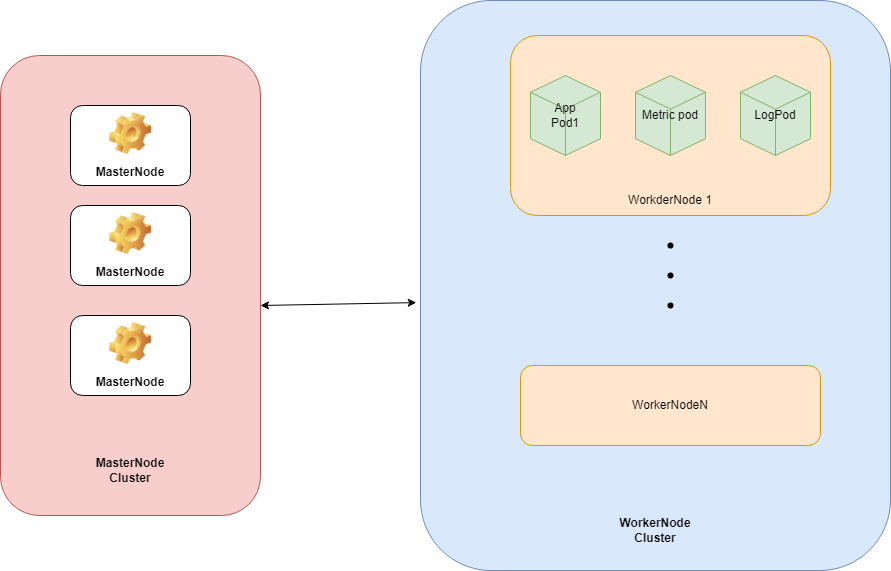

The diagram above was exported from draw.io. Its source (the exported page's mxGraphModel, read from the mxfile embedded in the PNG):
<mxGraphModel dx="1422" dy="762" grid="1" gridSize="10" guides="1" tooltips="1" connect="1" arrows="1" fold="1" page="1" pageScale="1" pageWidth="1600" pageHeight="900" math="0" shadow="0">
  <root>
    <mxCell id="0" />
    <mxCell id="1" parent="0" />
    <mxCell id="mW-WrxpL8vFlVFwK5IOV-12" value="" style="rounded=1;whiteSpace=wrap;html=1;fillColor=#f8cecc;strokeColor=#b85450;" vertex="1" parent="1">
      <mxGeometry x="270" y="170" width="260" height="460" as="geometry" />
    </mxCell>
    <mxCell id="mW-WrxpL8vFlVFwK5IOV-9" value="MasterNode" style="label;whiteSpace=wrap;html=1;align=center;verticalAlign=bottom;spacingLeft=0;spacingBottom=4;imageAlign=center;imageVerticalAlign=top;image=img/clipart/Gear_128x128.png" vertex="1" parent="1">
      <mxGeometry x="340" y="220" width="120" height="80" as="geometry" />
    </mxCell>
    <mxCell id="mW-WrxpL8vFlVFwK5IOV-10" value="MasterNode" style="label;whiteSpace=wrap;html=1;align=center;verticalAlign=bottom;spacingLeft=0;spacingBottom=4;imageAlign=center;imageVerticalAlign=top;image=img/clipart/Gear_128x128.png" vertex="1" parent="1">
      <mxGeometry x="340" y="320" width="120" height="80" as="geometry" />
    </mxCell>
    <mxCell id="mW-WrxpL8vFlVFwK5IOV-11" value="MasterNode" style="label;whiteSpace=wrap;html=1;align=center;verticalAlign=bottom;spacingLeft=0;spacingBottom=4;imageAlign=center;imageVerticalAlign=top;image=img/clipart/Gear_128x128.png" vertex="1" parent="1">
      <mxGeometry x="340" y="430" width="120" height="80" as="geometry" />
    </mxCell>
    <mxCell id="mW-WrxpL8vFlVFwK5IOV-13" value="&lt;b&gt;MasterNode Cluster&lt;/b&gt;" style="text;html=1;strokeColor=none;fillColor=none;align=center;verticalAlign=middle;whiteSpace=wrap;rounded=0;" vertex="1" parent="1">
      <mxGeometry x="345" y="570" width="110" height="30" as="geometry" />
    </mxCell>
    <mxCell id="mW-WrxpL8vFlVFwK5IOV-14" value="" style="rounded=1;whiteSpace=wrap;html=1;fillColor=#dae8fc;strokeColor=#6c8ebf;" vertex="1" parent="1">
      <mxGeometry x="690" y="115" width="470" height="570" as="geometry" />
    </mxCell>
    <mxCell id="mW-WrxpL8vFlVFwK5IOV-16" value="&lt;b&gt;WorkerNode Cluster&lt;/b&gt;" style="text;html=1;strokeColor=none;fillColor=none;align=center;verticalAlign=middle;whiteSpace=wrap;rounded=0;" vertex="1" parent="1">
      <mxGeometry x="870" y="630" width="110" height="30" as="geometry" />
    </mxCell>
    <mxCell id="mW-WrxpL8vFlVFwK5IOV-17" value="" style="rounded=1;whiteSpace=wrap;html=1;fillColor=#ffe6cc;strokeColor=#d79b00;" vertex="1" parent="1">
      <mxGeometry x="780" y="150" width="320" height="180" as="geometry" />
    </mxCell>
    <mxCell id="mW-WrxpL8vFlVFwK5IOV-18" value="WorkerNodeN" style="rounded=1;whiteSpace=wrap;html=1;fillColor=#ffe6cc;strokeColor=#d79b00;" vertex="1" parent="1">
      <mxGeometry x="790" y="480" width="300" height="80" as="geometry" />
    </mxCell>
    <mxCell id="mW-WrxpL8vFlVFwK5IOV-20" value="" style="shape=waypoint;sketch=0;fillStyle=solid;size=6;pointerEvents=1;points=[];fillColor=none;resizable=0;rotatable=0;perimeter=centerPerimeter;snapToPoint=1;" vertex="1" parent="1">
      <mxGeometry x="920" y="340" width="40" height="40" as="geometry" />
    </mxCell>
    <mxCell id="mW-WrxpL8vFlVFwK5IOV-21" value="" style="shape=waypoint;sketch=0;fillStyle=solid;size=6;pointerEvents=1;points=[];fillColor=none;resizable=0;rotatable=0;perimeter=centerPerimeter;snapToPoint=1;" vertex="1" parent="1">
      <mxGeometry x="920" y="370" width="40" height="40" as="geometry" />
    </mxCell>
    <mxCell id="mW-WrxpL8vFlVFwK5IOV-22" value="" style="shape=waypoint;sketch=0;fillStyle=solid;size=6;pointerEvents=1;points=[];fillColor=none;resizable=0;rotatable=0;perimeter=centerPerimeter;snapToPoint=1;" vertex="1" parent="1">
      <mxGeometry x="920" y="400" width="40" height="40" as="geometry" />
    </mxCell>
    <mxCell id="mW-WrxpL8vFlVFwK5IOV-23" value="WorkderNode 1" style="text;html=1;strokeColor=none;fillColor=none;align=center;verticalAlign=middle;whiteSpace=wrap;rounded=0;" vertex="1" parent="1">
      <mxGeometry x="890" y="300" width="100" height="30" as="geometry" />
    </mxCell>
    <mxCell id="mW-WrxpL8vFlVFwK5IOV-24" value="" style="endArrow=classic;startArrow=classic;html=1;rounded=0;entryX=-0.009;entryY=0.53;entryDx=0;entryDy=0;entryPerimeter=0;" edge="1" parent="1" target="mW-WrxpL8vFlVFwK5IOV-14">
      <mxGeometry width="50" height="50" relative="1" as="geometry">
        <mxPoint x="530" y="420" as="sourcePoint" />
        <mxPoint x="580" y="370" as="targetPoint" />
      </mxGeometry>
    </mxCell>
    <mxCell id="mW-WrxpL8vFlVFwK5IOV-27" value="App&lt;br&gt;Pod1" style="html=1;whiteSpace=wrap;shape=isoCube2;backgroundOutline=1;isoAngle=15;fillColor=#d5e8d4;strokeColor=#82b366;" vertex="1" parent="1">
      <mxGeometry x="800" y="190" width="70" height="80" as="geometry" />
    </mxCell>
    <mxCell id="mW-WrxpL8vFlVFwK5IOV-30" value="Metric pod" style="html=1;whiteSpace=wrap;shape=isoCube2;backgroundOutline=1;isoAngle=15;fillColor=#d5e8d4;strokeColor=#82b366;" vertex="1" parent="1">
      <mxGeometry x="905" y="190" width="70" height="80" as="geometry" />
    </mxCell>
    <mxCell id="mW-WrxpL8vFlVFwK5IOV-31" value="LogPod" style="html=1;whiteSpace=wrap;shape=isoCube2;backgroundOutline=1;isoAngle=15;fillColor=#d5e8d4;strokeColor=#82b366;" vertex="1" parent="1">
      <mxGeometry x="1010" y="190" width="70" height="80" as="geometry" />
    </mxCell>
  </root>
</mxGraphModel>